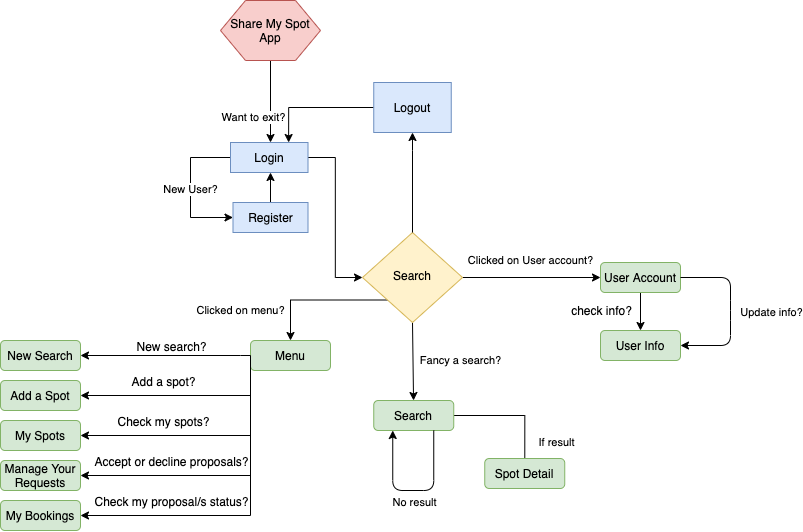

The diagram above was exported from draw.io. Its source (the exported page's mxGraphModel, read from the mxfile embedded in the PNG):
<mxGraphModel dx="1005" dy="840" grid="1" gridSize="10" guides="1" tooltips="1" connect="1" arrows="1" fold="1" page="1" pageScale="1" pageWidth="827" pageHeight="1169" math="0" shadow="0">
  <root>
    <mxCell id="0" />
    <mxCell id="1" parent="0" />
    <mxCell id="UEePo3CF1r8i-wPyaTo9-119" value="Clicked on menu?" style="edgeStyle=orthogonalEdgeStyle;rounded=0;orthogonalLoop=1;jettySize=auto;html=1;exitX=0;exitY=1;exitDx=0;exitDy=0;" edge="1" parent="1" source="UEePo3CF1r8i-wPyaTo9-122">
      <mxGeometry x="0.4109" y="51" relative="1" as="geometry">
        <mxPoint x="706" y="404.4999999999999" as="sourcePoint" />
        <mxPoint x="560" y="490" as="targetPoint" />
        <Array as="points">
          <mxPoint x="560" y="450" />
        </Array>
        <mxPoint x="-101" y="11" as="offset" />
      </mxGeometry>
    </mxCell>
    <mxCell id="UEePo3CF1r8i-wPyaTo9-120" value="Clicked on User account?" style="edgeStyle=orthogonalEdgeStyle;rounded=0;orthogonalLoop=1;jettySize=auto;html=1;entryX=0;entryY=0.5;entryDx=0;entryDy=0;" edge="1" parent="1" target="UEePo3CF1r8i-wPyaTo9-135">
      <mxGeometry x="-0.0127" y="17" relative="1" as="geometry">
        <mxPoint x="732" y="427" as="sourcePoint" />
        <mxPoint x="870" y="427" as="targetPoint" />
        <mxPoint as="offset" />
      </mxGeometry>
    </mxCell>
    <mxCell id="UEePo3CF1r8i-wPyaTo9-121" value="Fancy a search?" style="rounded=0;orthogonalLoop=1;jettySize=auto;html=1;exitX=0.5;exitY=1;exitDx=0;exitDy=0;" edge="1" parent="1" source="UEePo3CF1r8i-wPyaTo9-122" target="UEePo3CF1r8i-wPyaTo9-137">
      <mxGeometry x="-0.0093" y="47" relative="1" as="geometry">
        <mxPoint x="707" y="449.4999999999999" as="sourcePoint" />
        <mxPoint x="682" y="520" as="targetPoint" />
        <mxPoint as="offset" />
      </mxGeometry>
    </mxCell>
    <mxCell id="UEePo3CF1r8i-wPyaTo9-122" value="Search" style="rhombus;whiteSpace=wrap;html=1;shadow=0;fontFamily=Helvetica;fontSize=12;align=center;strokeWidth=1;spacing=6;spacingTop=-4;fillColor=#fff2cc;strokeColor=#d6b656;" vertex="1" parent="1">
      <mxGeometry x="632" y="382" width="100" height="90" as="geometry" />
    </mxCell>
    <mxCell id="UEePo3CF1r8i-wPyaTo9-123" style="edgeStyle=orthogonalEdgeStyle;rounded=0;orthogonalLoop=1;jettySize=auto;html=1;" edge="1" parent="1" source="UEePo3CF1r8i-wPyaTo9-124">
      <mxGeometry relative="1" as="geometry">
        <mxPoint x="540" y="292" as="targetPoint" />
      </mxGeometry>
    </mxCell>
    <mxCell id="UEePo3CF1r8i-wPyaTo9-124" value="Share My Spot App" style="shape=hexagon;perimeter=hexagonPerimeter2;whiteSpace=wrap;html=1;fillColor=#f8cecc;strokeColor=#b85450;" vertex="1" parent="1">
      <mxGeometry x="490" y="150" width="100" height="60" as="geometry" />
    </mxCell>
    <mxCell id="UEePo3CF1r8i-wPyaTo9-125" value="New User?" style="edgeStyle=orthogonalEdgeStyle;rounded=0;orthogonalLoop=1;jettySize=auto;html=1;entryX=0;entryY=0.5;entryDx=0;entryDy=0;" edge="1" parent="1" source="UEePo3CF1r8i-wPyaTo9-127" target="UEePo3CF1r8i-wPyaTo9-129">
      <mxGeometry relative="1" as="geometry">
        <mxPoint x="470" y="372" as="targetPoint" />
        <Array as="points">
          <mxPoint x="460" y="307" />
          <mxPoint x="460" y="367" />
        </Array>
      </mxGeometry>
    </mxCell>
    <mxCell id="UEePo3CF1r8i-wPyaTo9-126" style="edgeStyle=orthogonalEdgeStyle;rounded=0;orthogonalLoop=1;jettySize=auto;html=1;entryX=0;entryY=0.5;entryDx=0;entryDy=0;" edge="1" parent="1" source="UEePo3CF1r8i-wPyaTo9-127" target="UEePo3CF1r8i-wPyaTo9-122">
      <mxGeometry relative="1" as="geometry" />
    </mxCell>
    <mxCell id="UEePo3CF1r8i-wPyaTo9-127" value="Login" style="rounded=0;whiteSpace=wrap;html=1;fillColor=#dae8fc;strokeColor=#6c8ebf;" vertex="1" parent="1">
      <mxGeometry x="500" y="292" width="77.5" height="30" as="geometry" />
    </mxCell>
    <mxCell id="UEePo3CF1r8i-wPyaTo9-128" value="" style="edgeStyle=orthogonalEdgeStyle;rounded=0;orthogonalLoop=1;jettySize=auto;html=1;" edge="1" parent="1" source="UEePo3CF1r8i-wPyaTo9-129">
      <mxGeometry relative="1" as="geometry">
        <mxPoint x="540" y="322" as="targetPoint" />
      </mxGeometry>
    </mxCell>
    <mxCell id="UEePo3CF1r8i-wPyaTo9-129" value="Register" style="rounded=0;whiteSpace=wrap;html=1;fillColor=#dae8fc;strokeColor=#6c8ebf;" vertex="1" parent="1">
      <mxGeometry x="502.5" y="352" width="75" height="30" as="geometry" />
    </mxCell>
    <mxCell id="UEePo3CF1r8i-wPyaTo9-130" style="edgeStyle=orthogonalEdgeStyle;rounded=0;orthogonalLoop=1;jettySize=auto;html=1;entryX=0.75;entryY=0;entryDx=0;entryDy=0;" edge="1" parent="1" source="UEePo3CF1r8i-wPyaTo9-131" target="UEePo3CF1r8i-wPyaTo9-127">
      <mxGeometry relative="1" as="geometry" />
    </mxCell>
    <mxCell id="UEePo3CF1r8i-wPyaTo9-131" value="Logout" style="rounded=0;whiteSpace=wrap;html=1;fillColor=#dae8fc;strokeColor=#6c8ebf;" vertex="1" parent="1">
      <mxGeometry x="643.25" y="232" width="77.5" height="50" as="geometry" />
    </mxCell>
    <mxCell id="UEePo3CF1r8i-wPyaTo9-132" style="edgeStyle=orthogonalEdgeStyle;rounded=0;orthogonalLoop=1;jettySize=auto;html=1;exitX=0;exitY=0.5;exitDx=0;exitDy=0;entryX=1;entryY=0.5;entryDx=0;entryDy=0;" edge="1" parent="1" source="UEePo3CF1r8i-wPyaTo9-133" target="UEePo3CF1r8i-wPyaTo9-148">
      <mxGeometry relative="1" as="geometry">
        <mxPoint x="420" y="560" as="targetPoint" />
        <Array as="points">
          <mxPoint x="510" y="505" />
          <mxPoint x="510" y="505" />
        </Array>
      </mxGeometry>
    </mxCell>
    <mxCell id="UEePo3CF1r8i-wPyaTo9-158" value="New search?" style="text;html=1;align=center;verticalAlign=middle;resizable=0;points=[];labelBackgroundColor=#ffffff;" vertex="1" connectable="0" parent="UEePo3CF1r8i-wPyaTo9-132">
      <mxGeometry x="-0.0572" y="1" relative="1" as="geometry">
        <mxPoint y="-11.02" as="offset" />
      </mxGeometry>
    </mxCell>
    <mxCell id="UEePo3CF1r8i-wPyaTo9-133" value="Menu" style="rounded=1;whiteSpace=wrap;html=1;fillColor=#d5e8d4;strokeColor=#82b366;" vertex="1" parent="1">
      <mxGeometry x="520" y="490" width="80" height="30" as="geometry" />
    </mxCell>
    <mxCell id="UEePo3CF1r8i-wPyaTo9-134" style="edgeStyle=orthogonalEdgeStyle;rounded=0;orthogonalLoop=1;jettySize=auto;html=1;entryX=0.5;entryY=0;entryDx=0;entryDy=0;" edge="1" parent="1" source="UEePo3CF1r8i-wPyaTo9-135" target="UEePo3CF1r8i-wPyaTo9-143">
      <mxGeometry relative="1" as="geometry">
        <mxPoint x="1019" y="427" as="targetPoint" />
      </mxGeometry>
    </mxCell>
    <mxCell id="UEePo3CF1r8i-wPyaTo9-147" value="check info?" style="text;html=1;align=center;verticalAlign=middle;resizable=0;points=[];labelBackgroundColor=#ffffff;" vertex="1" connectable="0" parent="UEePo3CF1r8i-wPyaTo9-134">
      <mxGeometry x="0.0476" y="3" relative="1" as="geometry">
        <mxPoint x="-43" as="offset" />
      </mxGeometry>
    </mxCell>
    <mxCell id="UEePo3CF1r8i-wPyaTo9-135" value="User Account" style="rounded=1;whiteSpace=wrap;html=1;fillColor=#d5e8d4;strokeColor=#82b366;" vertex="1" parent="1">
      <mxGeometry x="870" y="412" width="80" height="30" as="geometry" />
    </mxCell>
    <mxCell id="UEePo3CF1r8i-wPyaTo9-136" value="If result" style="edgeStyle=orthogonalEdgeStyle;rounded=0;orthogonalLoop=1;jettySize=auto;html=1;entryX=0.5;entryY=1;entryDx=0;entryDy=0;" edge="1" parent="1" source="UEePo3CF1r8i-wPyaTo9-137" target="UEePo3CF1r8i-wPyaTo9-140">
      <mxGeometry x="0.3651" y="32" relative="1" as="geometry">
        <Array as="points">
          <mxPoint x="794.25" y="565" />
        </Array>
        <mxPoint as="offset" />
      </mxGeometry>
    </mxCell>
    <mxCell id="UEePo3CF1r8i-wPyaTo9-137" value="Search" style="rounded=1;whiteSpace=wrap;html=1;fillColor=#d5e8d4;strokeColor=#82b366;" vertex="1" parent="1">
      <mxGeometry x="643.25" y="550" width="80" height="30" as="geometry" />
    </mxCell>
    <mxCell id="UEePo3CF1r8i-wPyaTo9-138" style="edgeStyle=orthogonalEdgeStyle;rounded=0;orthogonalLoop=1;jettySize=auto;html=1;exitX=0.5;exitY=0;exitDx=0;exitDy=0;entryX=0.5;entryY=1;entryDx=0;entryDy=0;" edge="1" parent="1" source="UEePo3CF1r8i-wPyaTo9-122" target="UEePo3CF1r8i-wPyaTo9-131">
      <mxGeometry relative="1" as="geometry">
        <Array as="points">
          <mxPoint x="682" y="300" />
          <mxPoint x="682" y="300" />
        </Array>
        <mxPoint x="780" y="220" as="targetPoint" />
      </mxGeometry>
    </mxCell>
    <mxCell id="UEePo3CF1r8i-wPyaTo9-139" value="Want to exit?" style="text;html=1;align=center;verticalAlign=middle;resizable=0;points=[];labelBackgroundColor=#ffffff;fontSize=11;" vertex="1" connectable="0" parent="UEePo3CF1r8i-wPyaTo9-138">
      <mxGeometry x="-0.5852" y="1" relative="1" as="geometry">
        <mxPoint x="-159" y="-95.5" as="offset" />
      </mxGeometry>
    </mxCell>
    <mxCell id="UEePo3CF1r8i-wPyaTo9-140" value="Spot Detail" style="rounded=1;whiteSpace=wrap;html=1;fillColor=#d5e8d4;strokeColor=#82b366;" vertex="1" parent="1">
      <mxGeometry x="754.25" y="608" width="80" height="30" as="geometry" />
    </mxCell>
    <mxCell id="UEePo3CF1r8i-wPyaTo9-141" value="" style="endArrow=classic;html=1;exitX=0.75;exitY=1;exitDx=0;exitDy=0;" edge="1" parent="1" source="UEePo3CF1r8i-wPyaTo9-137">
      <mxGeometry width="50" height="50" relative="1" as="geometry">
        <mxPoint x="612.25" y="630" as="sourcePoint" />
        <mxPoint x="662.25" y="580" as="targetPoint" />
        <Array as="points">
          <mxPoint x="703.25" y="640" />
          <mxPoint x="662.25" y="640" />
        </Array>
      </mxGeometry>
    </mxCell>
    <mxCell id="UEePo3CF1r8i-wPyaTo9-142" value="&lt;font style=&quot;font-size: 11px&quot;&gt;No result&lt;/font&gt;" style="text;html=1;align=center;verticalAlign=middle;resizable=0;points=[];labelBackgroundColor=#ffffff;" vertex="1" connectable="0" parent="UEePo3CF1r8i-wPyaTo9-141">
      <mxGeometry x="0.0124" y="1" relative="1" as="geometry">
        <mxPoint x="1.67" y="9" as="offset" />
      </mxGeometry>
    </mxCell>
    <mxCell id="UEePo3CF1r8i-wPyaTo9-143" value="User Info" style="rounded=1;whiteSpace=wrap;html=1;fillColor=#d5e8d4;strokeColor=#82b366;" vertex="1" parent="1">
      <mxGeometry x="870" y="480" width="80" height="30" as="geometry" />
    </mxCell>
    <mxCell id="UEePo3CF1r8i-wPyaTo9-144" value="" style="endArrow=classic;html=1;exitX=1;exitY=0.5;exitDx=0;exitDy=0;entryX=1;entryY=0.5;entryDx=0;entryDy=0;" edge="1" parent="1" source="UEePo3CF1r8i-wPyaTo9-135" target="UEePo3CF1r8i-wPyaTo9-143">
      <mxGeometry width="50" height="50" relative="1" as="geometry">
        <mxPoint x="1031" y="460" as="sourcePoint" />
        <mxPoint x="990" y="460" as="targetPoint" />
        <Array as="points">
          <mxPoint x="1000" y="427" />
          <mxPoint x="1000" y="460" />
          <mxPoint x="1000" y="495" />
        </Array>
      </mxGeometry>
    </mxCell>
    <mxCell id="UEePo3CF1r8i-wPyaTo9-145" value="&lt;font style=&quot;font-size: 11px&quot;&gt;Update info?&lt;/font&gt;" style="text;html=1;align=center;verticalAlign=middle;resizable=0;points=[];labelBackgroundColor=#ffffff;" vertex="1" connectable="0" parent="UEePo3CF1r8i-wPyaTo9-144">
      <mxGeometry x="0.0124" y="1" relative="1" as="geometry">
        <mxPoint x="39" y="-2" as="offset" />
      </mxGeometry>
    </mxCell>
    <mxCell id="UEePo3CF1r8i-wPyaTo9-148" value="New Search" style="rounded=1;whiteSpace=wrap;html=1;fillColor=#d5e8d4;strokeColor=#82b366;" vertex="1" parent="1">
      <mxGeometry x="270" y="490" width="80" height="30" as="geometry" />
    </mxCell>
    <mxCell id="UEePo3CF1r8i-wPyaTo9-149" value="Add a Spot" style="rounded=1;whiteSpace=wrap;html=1;fillColor=#d5e8d4;strokeColor=#82b366;" vertex="1" parent="1">
      <mxGeometry x="270" y="530" width="80" height="30" as="geometry" />
    </mxCell>
    <mxCell id="UEePo3CF1r8i-wPyaTo9-150" value="My Spots" style="rounded=1;whiteSpace=wrap;html=1;fillColor=#d5e8d4;strokeColor=#82b366;" vertex="1" parent="1">
      <mxGeometry x="270" y="570" width="80" height="30" as="geometry" />
    </mxCell>
    <mxCell id="UEePo3CF1r8i-wPyaTo9-151" value="Manage Your Requests" style="rounded=1;whiteSpace=wrap;html=1;fillColor=#d5e8d4;strokeColor=#82b366;" vertex="1" parent="1">
      <mxGeometry x="270" y="610" width="80" height="30" as="geometry" />
    </mxCell>
    <mxCell id="UEePo3CF1r8i-wPyaTo9-152" value="My Bookings" style="rounded=1;whiteSpace=wrap;html=1;fillColor=#d5e8d4;strokeColor=#82b366;" vertex="1" parent="1">
      <mxGeometry x="270" y="650" width="80" height="30" as="geometry" />
    </mxCell>
    <mxCell id="UEePo3CF1r8i-wPyaTo9-154" style="edgeStyle=orthogonalEdgeStyle;rounded=0;orthogonalLoop=1;jettySize=auto;html=1;exitX=0;exitY=0.5;exitDx=0;exitDy=0;entryX=1;entryY=0.5;entryDx=0;entryDy=0;" edge="1" parent="1" source="UEePo3CF1r8i-wPyaTo9-133" target="UEePo3CF1r8i-wPyaTo9-149">
      <mxGeometry relative="1" as="geometry">
        <mxPoint x="520" y="505" as="sourcePoint" />
        <mxPoint x="420" y="545" as="targetPoint" />
        <Array as="points">
          <mxPoint x="520" y="545" />
        </Array>
      </mxGeometry>
    </mxCell>
    <mxCell id="UEePo3CF1r8i-wPyaTo9-159" value="Add a spot?" style="text;html=1;align=center;verticalAlign=middle;resizable=0;points=[];labelBackgroundColor=#ffffff;" vertex="1" connectable="0" parent="UEePo3CF1r8i-wPyaTo9-154">
      <mxGeometry x="0.3634" y="-3" relative="1" as="geometry">
        <mxPoint x="15.79" y="-12.01" as="offset" />
      </mxGeometry>
    </mxCell>
    <mxCell id="UEePo3CF1r8i-wPyaTo9-155" style="edgeStyle=orthogonalEdgeStyle;rounded=0;orthogonalLoop=1;jettySize=auto;html=1;exitX=0;exitY=0.5;exitDx=0;exitDy=0;entryX=1;entryY=0.5;entryDx=0;entryDy=0;" edge="1" parent="1" source="UEePo3CF1r8i-wPyaTo9-133" target="UEePo3CF1r8i-wPyaTo9-150">
      <mxGeometry relative="1" as="geometry">
        <mxPoint x="520" y="542.49" as="sourcePoint" />
        <mxPoint x="480" y="587.49" as="targetPoint" />
        <Array as="points">
          <mxPoint x="520" y="585" />
        </Array>
      </mxGeometry>
    </mxCell>
    <mxCell id="UEePo3CF1r8i-wPyaTo9-160" value="Check my spots?" style="text;html=1;align=center;verticalAlign=middle;resizable=0;points=[];labelBackgroundColor=#ffffff;" vertex="1" connectable="0" parent="UEePo3CF1r8i-wPyaTo9-155">
      <mxGeometry x="0.3746" y="-2" relative="1" as="geometry">
        <mxPoint x="4.07" y="-13.02" as="offset" />
      </mxGeometry>
    </mxCell>
    <mxCell id="UEePo3CF1r8i-wPyaTo9-156" style="edgeStyle=orthogonalEdgeStyle;rounded=0;orthogonalLoop=1;jettySize=auto;html=1;entryX=1;entryY=0.5;entryDx=0;entryDy=0;" edge="1" parent="1" target="UEePo3CF1r8i-wPyaTo9-151">
      <mxGeometry relative="1" as="geometry">
        <mxPoint x="520" y="510" as="sourcePoint" />
        <mxPoint x="440" y="620" as="targetPoint" />
        <Array as="points">
          <mxPoint x="520" y="625" />
        </Array>
      </mxGeometry>
    </mxCell>
    <mxCell id="UEePo3CF1r8i-wPyaTo9-161" value="Accept or decline proposals?" style="text;html=1;align=center;verticalAlign=middle;resizable=0;points=[];labelBackgroundColor=#ffffff;" vertex="1" connectable="0" parent="UEePo3CF1r8i-wPyaTo9-156">
      <mxGeometry x="0.4532" y="-3" relative="1" as="geometry">
        <mxPoint x="11.83" y="-12.02" as="offset" />
      </mxGeometry>
    </mxCell>
    <mxCell id="UEePo3CF1r8i-wPyaTo9-157" style="edgeStyle=orthogonalEdgeStyle;rounded=0;orthogonalLoop=1;jettySize=auto;html=1;entryX=1;entryY=0.5;entryDx=0;entryDy=0;" edge="1" parent="1" target="UEePo3CF1r8i-wPyaTo9-152">
      <mxGeometry relative="1" as="geometry">
        <mxPoint x="520" y="510" as="sourcePoint" />
        <mxPoint x="480" y="665" as="targetPoint" />
        <Array as="points">
          <mxPoint x="520" y="665" />
        </Array>
      </mxGeometry>
    </mxCell>
    <mxCell id="UEePo3CF1r8i-wPyaTo9-162" value="Check my proposal/s status?" style="text;html=1;align=center;verticalAlign=middle;resizable=0;points=[];labelBackgroundColor=#ffffff;" vertex="1" connectable="0" parent="UEePo3CF1r8i-wPyaTo9-157">
      <mxGeometry x="0.3968" y="-1" relative="1" as="geometry">
        <mxPoint x="-8.17" y="-14.02" as="offset" />
      </mxGeometry>
    </mxCell>
  </root>
</mxGraphModel>